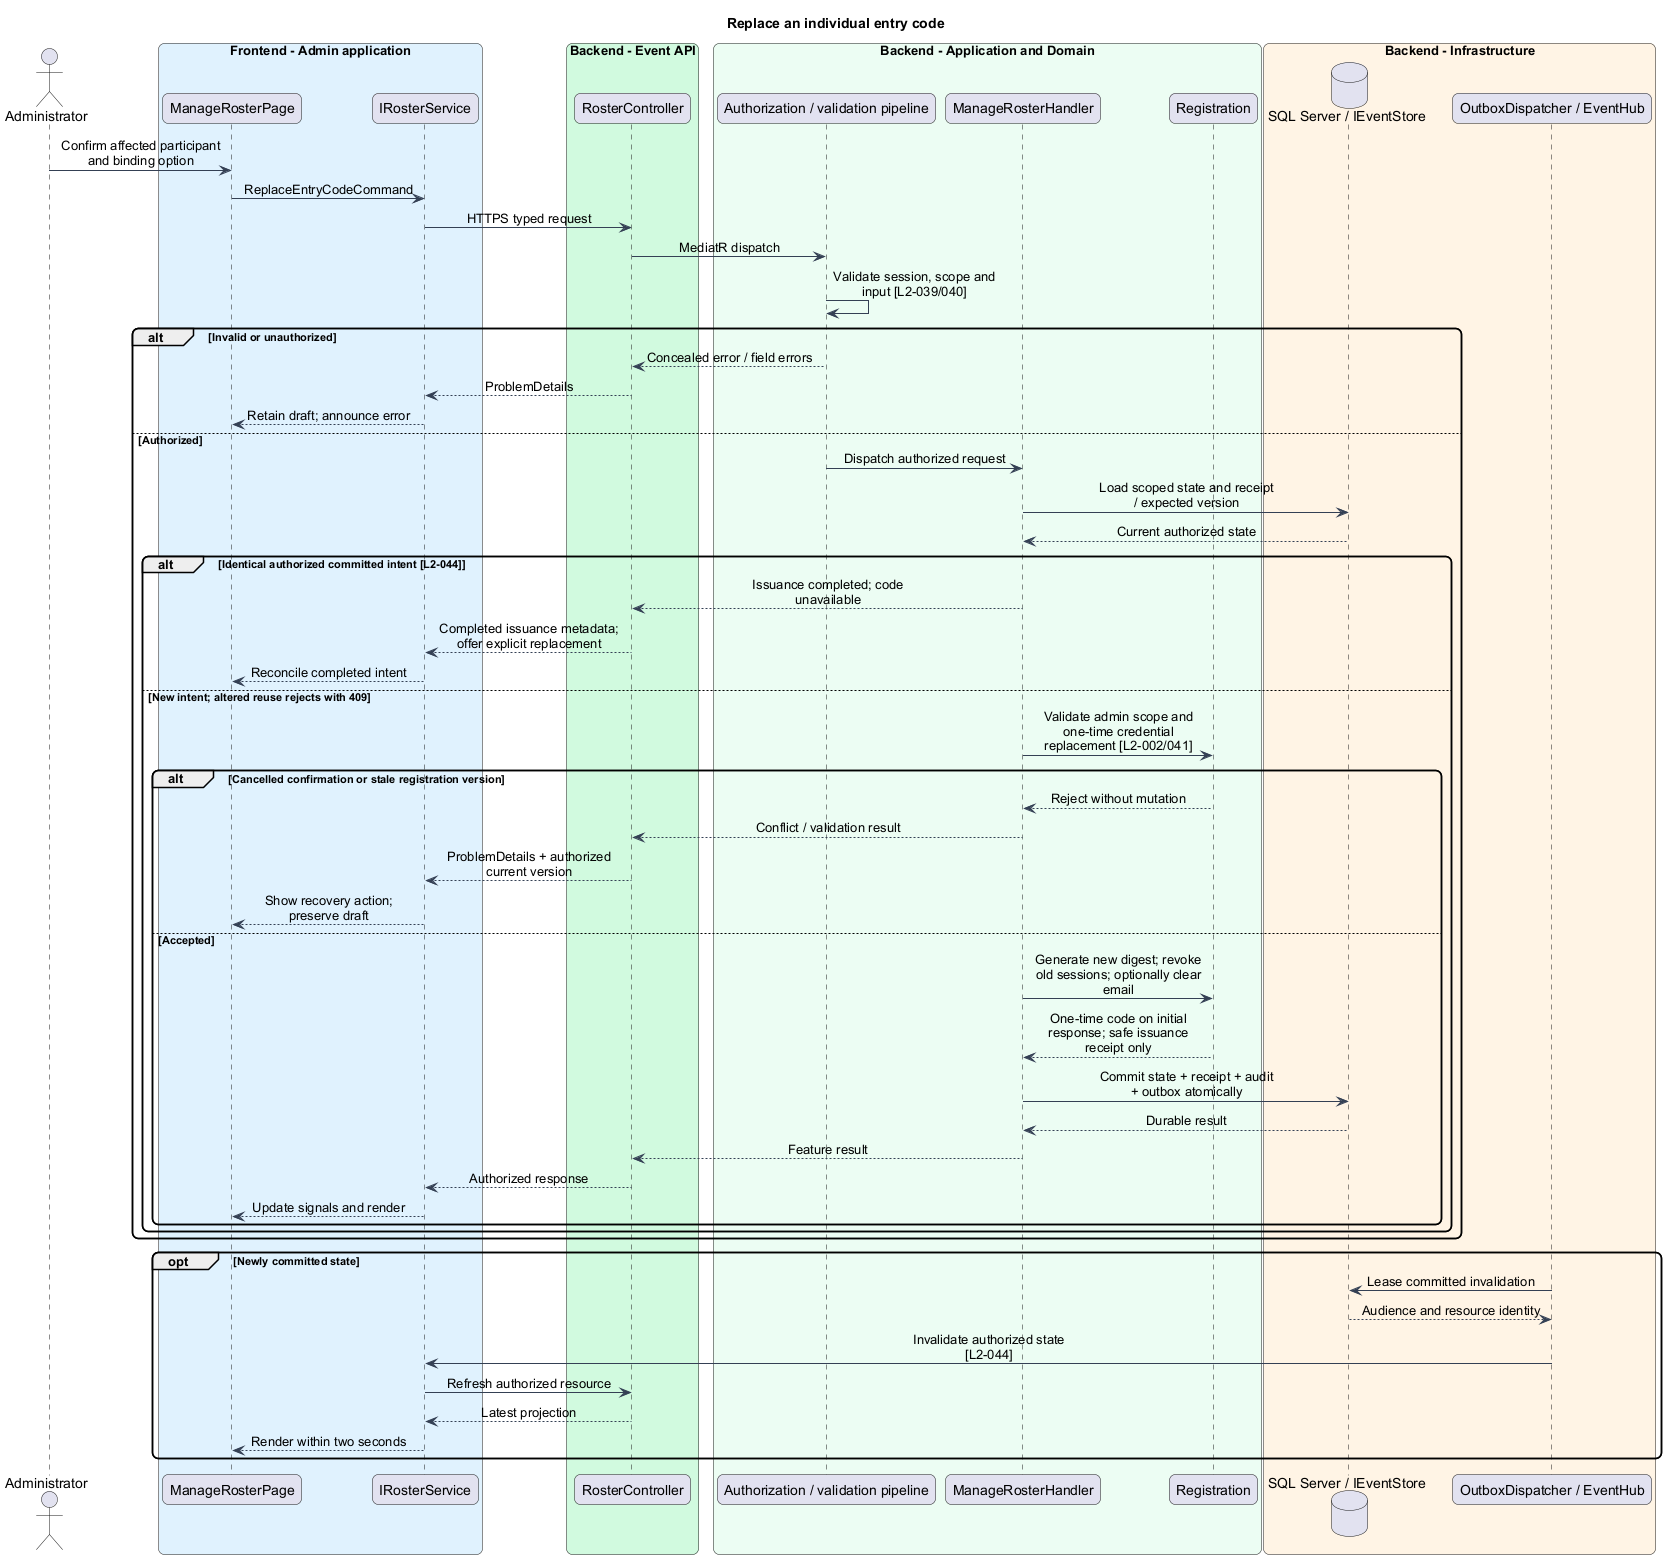

The diagram above was rendered by PlantUML. Its source (embedded in the PNG):
@startuml
skinparam backgroundColor #FFFFFF
skinparam shadowing false
skinparam roundcorner 12
skinparam defaultFontName Arial
skinparam ArrowColor #344054
skinparam classBackgroundColor #F9FAFB
skinparam classBorderColor #344054
skinparam sequenceMessageAlign center
skinparam maxMessageSize 180
title Replace an individual entry code
actor "Administrator" as actor
box "Frontend - Admin application" #E0F2FE
participant "ManageRosterPage" as page
participant "IRosterService" as client
end box
box "Backend - Event API" #D1FADF
participant "RosterController" as controller
end box
box "Backend - Application and Domain" #ECFDF3
participant "Authorization / validation pipeline" as gate
participant "ManageRosterHandler" as handler
participant "Registration" as entity
end box
box "Backend - Infrastructure" #FFF4E5
database "SQL Server / IEventStore" as db
participant "OutboxDispatcher / EventHub" as push
end box
actor -> page : Confirm affected participant and binding option
page -> client : ReplaceEntryCodeCommand
client -> controller : HTTPS typed request
controller -> gate : MediatR dispatch
gate -> gate : Validate session, scope and input [L2-039/040]
alt Invalid or unauthorized
gate --> controller : Concealed error / field errors
controller --> client : ProblemDetails
client --> page : Retain draft; announce error
else Authorized
gate -> handler : Dispatch authorized request
handler -> db : Load scoped state and receipt / expected version
db --> handler : Current authorized state
alt Identical authorized committed intent [L2-044]
handler --> controller : Issuance completed; code unavailable
controller --> client : Completed issuance metadata; offer explicit replacement
client --> page : Reconcile completed intent
else New intent; altered reuse rejects with 409
handler -> entity : Validate admin scope and one-time credential replacement [L2-002/041]
alt Cancelled confirmation or stale registration version
entity --> handler : Reject without mutation
handler --> controller : Conflict / validation result
controller --> client : ProblemDetails + authorized current version
client --> page : Show recovery action; preserve draft
else Accepted
handler -> entity : Generate new digest; revoke old sessions; optionally clear email
entity --> handler : One-time code on initial response; safe issuance receipt only
handler -> db : Commit state + receipt + audit + outbox atomically
db --> handler : Durable result
handler --> controller : Feature result
controller --> client : Authorized response
client --> page : Update signals and render
end
end
end
opt Newly committed state
push -> db : Lease committed invalidation
db --> push : Audience and resource identity
push -> client : Invalidate authorized state [L2-044]
client -> controller : Refresh authorized resource
controller --> client : Latest projection
client --> page : Render within two seconds
end
@enduml